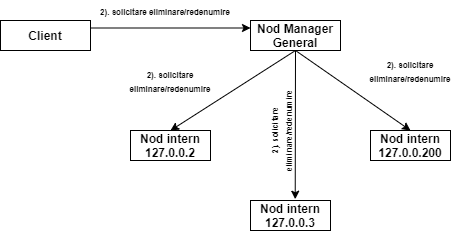

The diagram above was exported from draw.io. Its source (the exported page's mxGraphModel, read from the mxfile embedded in the PNG):
<mxGraphModel dx="813" dy="475" grid="1" gridSize="10" guides="1" tooltips="1" connect="1" arrows="1" fold="1" page="1" pageScale="1" pageWidth="827" pageHeight="1169" math="0" shadow="0">
  <root>
    <mxCell id="0" />
    <mxCell id="1" parent="0" />
    <mxCell id="TSPjVbmGn3dMJDVRPs-Y-1" value="&lt;b&gt;Client&lt;/b&gt;" style="rounded=0;whiteSpace=wrap;html=1;" parent="1" vertex="1">
      <mxGeometry x="150" y="300" width="90" height="30" as="geometry" />
    </mxCell>
    <mxCell id="TSPjVbmGn3dMJDVRPs-Y-2" value="&lt;b&gt;Nod Manager General&lt;/b&gt;" style="rounded=0;whiteSpace=wrap;html=1;" parent="1" vertex="1">
      <mxGeometry x="400" y="300" width="90" height="30" as="geometry" />
    </mxCell>
    <mxCell id="TSPjVbmGn3dMJDVRPs-Y-3" value="&lt;b&gt;Nod intern&lt;br&gt;127.0.0.2&lt;br&gt;&lt;/b&gt;" style="rounded=0;whiteSpace=wrap;html=1;" parent="1" vertex="1">
      <mxGeometry x="280" y="410" width="80" height="30" as="geometry" />
    </mxCell>
    <mxCell id="TSPjVbmGn3dMJDVRPs-Y-5" value="&lt;b&gt;Nod intern&lt;br&gt;127.0.0.3&lt;br&gt;&lt;/b&gt;" style="rounded=0;whiteSpace=wrap;html=1;" parent="1" vertex="1">
      <mxGeometry x="400" y="480" width="80" height="30" as="geometry" />
    </mxCell>
    <mxCell id="TSPjVbmGn3dMJDVRPs-Y-6" value="&lt;b&gt;Nod intern&lt;br&gt;127.0.0.200&lt;br&gt;&lt;/b&gt;" style="rounded=0;whiteSpace=wrap;html=1;" parent="1" vertex="1">
      <mxGeometry x="520" y="410" width="80" height="30" as="geometry" />
    </mxCell>
    <mxCell id="TSPjVbmGn3dMJDVRPs-Y-7" value="" style="endArrow=classic;html=1;entryX=0;entryY=0.25;entryDx=0;entryDy=0;exitX=1;exitY=0.25;exitDx=0;exitDy=0;" parent="1" target="TSPjVbmGn3dMJDVRPs-Y-2" edge="1" source="TSPjVbmGn3dMJDVRPs-Y-1">
      <mxGeometry width="50" height="50" relative="1" as="geometry">
        <mxPoint x="190" y="308" as="sourcePoint" />
        <mxPoint x="240" y="260" as="targetPoint" />
      </mxGeometry>
    </mxCell>
    <mxCell id="TSPjVbmGn3dMJDVRPs-Y-8" value="&lt;font style=&quot;font-size: 8px&quot;&gt;&lt;b&gt;2). solicitare eliminare/redenumire&lt;/b&gt;&lt;/font&gt;" style="text;html=1;strokeColor=none;fillColor=none;align=center;verticalAlign=middle;whiteSpace=wrap;rounded=0;" parent="1" vertex="1">
      <mxGeometry x="230" y="280" width="170" height="20" as="geometry" />
    </mxCell>
    <mxCell id="SsSnJQWuDQK_4HU4N3g_-1" value="" style="endArrow=classic;html=1;exitX=0.5;exitY=1;exitDx=0;exitDy=0;entryX=0.5;entryY=0;entryDx=0;entryDy=0;" edge="1" parent="1" source="TSPjVbmGn3dMJDVRPs-Y-2" target="TSPjVbmGn3dMJDVRPs-Y-3">
      <mxGeometry width="50" height="50" relative="1" as="geometry">
        <mxPoint x="400" y="460" as="sourcePoint" />
        <mxPoint x="450" y="410" as="targetPoint" />
      </mxGeometry>
    </mxCell>
    <mxCell id="SsSnJQWuDQK_4HU4N3g_-2" value="" style="endArrow=classic;html=1;exitX=0.5;exitY=1;exitDx=0;exitDy=0;entryX=0.559;entryY=-0.043;entryDx=0;entryDy=0;entryPerimeter=0;" edge="1" parent="1" source="TSPjVbmGn3dMJDVRPs-Y-2" target="TSPjVbmGn3dMJDVRPs-Y-5">
      <mxGeometry width="50" height="50" relative="1" as="geometry">
        <mxPoint x="400" y="460" as="sourcePoint" />
        <mxPoint x="445" y="410" as="targetPoint" />
      </mxGeometry>
    </mxCell>
    <mxCell id="SsSnJQWuDQK_4HU4N3g_-3" value="" style="endArrow=classic;html=1;exitX=0.5;exitY=1;exitDx=0;exitDy=0;entryX=0.5;entryY=0;entryDx=0;entryDy=0;" edge="1" parent="1" source="TSPjVbmGn3dMJDVRPs-Y-2" target="TSPjVbmGn3dMJDVRPs-Y-6">
      <mxGeometry width="50" height="50" relative="1" as="geometry">
        <mxPoint x="400" y="460" as="sourcePoint" />
        <mxPoint x="450" y="410" as="targetPoint" />
      </mxGeometry>
    </mxCell>
    <mxCell id="SsSnJQWuDQK_4HU4N3g_-4" value="&lt;font style=&quot;font-size: 8px&quot;&gt;&lt;b&gt;2). solicitare eliminare/redenumire&lt;/b&gt;&lt;/font&gt;" style="text;html=1;strokeColor=none;fillColor=none;align=center;verticalAlign=middle;whiteSpace=wrap;rounded=0;rotation=0;" vertex="1" parent="1">
      <mxGeometry x="495" y="340" width="130" height="20" as="geometry" />
    </mxCell>
    <mxCell id="SsSnJQWuDQK_4HU4N3g_-5" value="&lt;font style=&quot;font-size: 8px&quot;&gt;&lt;b&gt;2). solicitare eliminare/redenumire&lt;/b&gt;&lt;/font&gt;" style="text;html=1;strokeColor=none;fillColor=none;align=center;verticalAlign=middle;whiteSpace=wrap;rounded=0;rotation=0;" vertex="1" parent="1">
      <mxGeometry x="255" y="350" width="130" height="20" as="geometry" />
    </mxCell>
    <mxCell id="SsSnJQWuDQK_4HU4N3g_-7" value="&lt;font style=&quot;font-size: 8px&quot;&gt;&lt;b&gt;2). solicitare eliminare/redenumire&lt;/b&gt;&lt;/font&gt;" style="text;html=1;strokeColor=none;fillColor=none;align=center;verticalAlign=middle;whiteSpace=wrap;rounded=0;rotation=-90;" vertex="1" parent="1">
      <mxGeometry x="365" y="400" width="130" height="20" as="geometry" />
    </mxCell>
  </root>
</mxGraphModel>